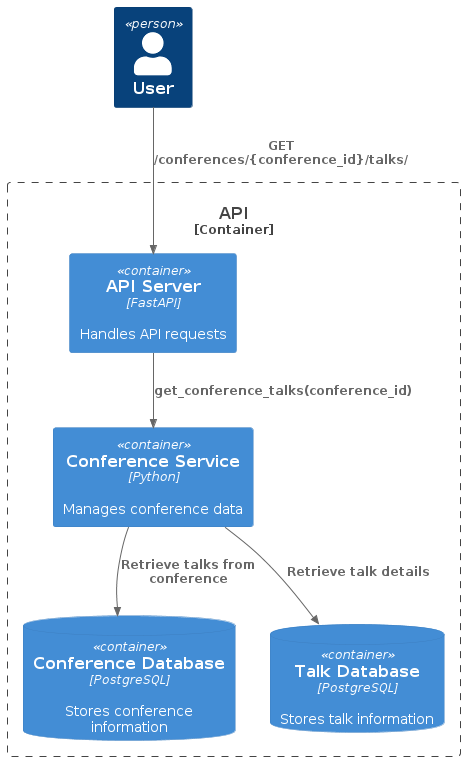

The diagram above was rendered by PlantUML. Its source (embedded in the PNG):
@startuml
!define RECTANGLE_RECTANGLE
!include <C4/C4_Container.puml>

Person(user, "User")
Container_Boundary(api, "API") {
    Container(apiServer, "API Server", "FastAPI", "Handles API requests")
    Container(conferenceService, "Conference Service", "Python", "Manages conference data")
    ContainerDb(conferenceDb, "Conference Database", "PostgreSQL", "Stores conference information")
    ContainerDb(talkDb, "Talk Database", "PostgreSQL", "Stores talk information")
}

Rel(user, apiServer, "GET /conferences/{conference_id}/talks/")
Rel(apiServer, conferenceService, "get_conference_talks(conference_id)")
Rel(conferenceService, conferenceDb, "Retrieve talks from conference")
Rel(conferenceService, talkDb, "Retrieve talk details")
@enduml